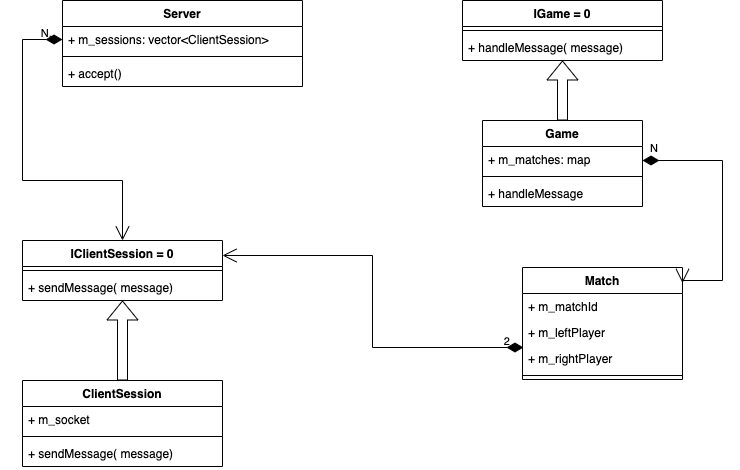

The diagram above was exported from draw.io. Its source (the exported page's mxGraphModel, read from the mxfile embedded in the PNG):
<mxGraphModel dx="1106" dy="952" grid="1" gridSize="10" guides="1" tooltips="1" connect="1" arrows="1" fold="1" page="1" pageScale="1" pageWidth="827" pageHeight="1169" math="0" shadow="0">
  <root>
    <mxCell id="0" />
    <mxCell id="1" parent="0" />
    <mxCell id="FH2a9wOB5nwVptc0xoMO-1" value="IClientSession = 0&#10;" style="swimlane;fontStyle=1;align=center;verticalAlign=top;childLayout=stackLayout;horizontal=1;startSize=26;horizontalStack=0;resizeParent=1;resizeParentMax=0;resizeLast=0;collapsible=1;marginBottom=0;" parent="1" vertex="1">
      <mxGeometry x="120" y="280" width="200" height="60" as="geometry" />
    </mxCell>
    <mxCell id="FH2a9wOB5nwVptc0xoMO-3" value="" style="line;strokeWidth=1;fillColor=none;align=left;verticalAlign=middle;spacingTop=-1;spacingLeft=3;spacingRight=3;rotatable=0;labelPosition=right;points=[];portConstraint=eastwest;" parent="FH2a9wOB5nwVptc0xoMO-1" vertex="1">
      <mxGeometry y="26" width="200" height="8" as="geometry" />
    </mxCell>
    <mxCell id="FH2a9wOB5nwVptc0xoMO-4" value="+ sendMessage( message)" style="text;strokeColor=none;fillColor=none;align=left;verticalAlign=top;spacingLeft=4;spacingRight=4;overflow=hidden;rotatable=0;points=[[0,0.5],[1,0.5]];portConstraint=eastwest;" parent="FH2a9wOB5nwVptc0xoMO-1" vertex="1">
      <mxGeometry y="34" width="200" height="26" as="geometry" />
    </mxCell>
    <mxCell id="FH2a9wOB5nwVptc0xoMO-5" value="IGame = 0" style="swimlane;fontStyle=1;align=center;verticalAlign=top;childLayout=stackLayout;horizontal=1;startSize=26;horizontalStack=0;resizeParent=1;resizeParentMax=0;resizeLast=0;collapsible=1;marginBottom=0;" parent="1" vertex="1">
      <mxGeometry x="560" y="40" width="200" height="60" as="geometry" />
    </mxCell>
    <mxCell id="FH2a9wOB5nwVptc0xoMO-6" value="" style="line;strokeWidth=1;fillColor=none;align=left;verticalAlign=middle;spacingTop=-1;spacingLeft=3;spacingRight=3;rotatable=0;labelPosition=right;points=[];portConstraint=eastwest;" parent="FH2a9wOB5nwVptc0xoMO-5" vertex="1">
      <mxGeometry y="26" width="200" height="8" as="geometry" />
    </mxCell>
    <mxCell id="FH2a9wOB5nwVptc0xoMO-7" value="+ handleMessage( message)" style="text;strokeColor=none;fillColor=none;align=left;verticalAlign=top;spacingLeft=4;spacingRight=4;overflow=hidden;rotatable=0;points=[[0,0.5],[1,0.5]];portConstraint=eastwest;" parent="FH2a9wOB5nwVptc0xoMO-5" vertex="1">
      <mxGeometry y="34" width="200" height="26" as="geometry" />
    </mxCell>
    <mxCell id="FH2a9wOB5nwVptc0xoMO-9" value="ClientSession" style="swimlane;fontStyle=1;align=center;verticalAlign=top;childLayout=stackLayout;horizontal=1;startSize=26;horizontalStack=0;resizeParent=1;resizeParentMax=0;resizeLast=0;collapsible=1;marginBottom=0;" parent="1" vertex="1">
      <mxGeometry x="120" y="420" width="200" height="86" as="geometry" />
    </mxCell>
    <mxCell id="FH2a9wOB5nwVptc0xoMO-11" value="+ m_socket" style="text;strokeColor=none;fillColor=none;align=left;verticalAlign=top;spacingLeft=4;spacingRight=4;overflow=hidden;rotatable=0;points=[[0,0.5],[1,0.5]];portConstraint=eastwest;" parent="FH2a9wOB5nwVptc0xoMO-9" vertex="1">
      <mxGeometry y="26" width="200" height="26" as="geometry" />
    </mxCell>
    <mxCell id="FH2a9wOB5nwVptc0xoMO-10" value="" style="line;strokeWidth=1;fillColor=none;align=left;verticalAlign=middle;spacingTop=-1;spacingLeft=3;spacingRight=3;rotatable=0;labelPosition=right;points=[];portConstraint=eastwest;" parent="FH2a9wOB5nwVptc0xoMO-9" vertex="1">
      <mxGeometry y="52" width="200" height="8" as="geometry" />
    </mxCell>
    <mxCell id="FH2a9wOB5nwVptc0xoMO-36" value="+ sendMessage( message)" style="text;strokeColor=none;fillColor=none;align=left;verticalAlign=top;spacingLeft=4;spacingRight=4;overflow=hidden;rotatable=0;points=[[0,0.5],[1,0.5]];portConstraint=eastwest;" parent="FH2a9wOB5nwVptc0xoMO-9" vertex="1">
      <mxGeometry y="60" width="200" height="26" as="geometry" />
    </mxCell>
    <mxCell id="FH2a9wOB5nwVptc0xoMO-12" value="Server" style="swimlane;fontStyle=1;align=center;verticalAlign=top;childLayout=stackLayout;horizontal=1;startSize=26;horizontalStack=0;resizeParent=1;resizeParentMax=0;resizeLast=0;collapsible=1;marginBottom=0;" parent="1" vertex="1">
      <mxGeometry x="160" y="40" width="240" height="86" as="geometry" />
    </mxCell>
    <mxCell id="FH2a9wOB5nwVptc0xoMO-14" value="+ m_sessions: vector&lt;ClientSession&gt;" style="text;strokeColor=none;fillColor=none;align=left;verticalAlign=top;spacingLeft=4;spacingRight=4;overflow=hidden;rotatable=0;points=[[0,0.5],[1,0.5]];portConstraint=eastwest;" parent="FH2a9wOB5nwVptc0xoMO-12" vertex="1">
      <mxGeometry y="26" width="240" height="26" as="geometry" />
    </mxCell>
    <mxCell id="FH2a9wOB5nwVptc0xoMO-13" value="" style="line;strokeWidth=1;fillColor=none;align=left;verticalAlign=middle;spacingTop=-1;spacingLeft=3;spacingRight=3;rotatable=0;labelPosition=right;points=[];portConstraint=eastwest;" parent="FH2a9wOB5nwVptc0xoMO-12" vertex="1">
      <mxGeometry y="52" width="240" height="8" as="geometry" />
    </mxCell>
    <mxCell id="FH2a9wOB5nwVptc0xoMO-31" value="+ accept()" style="text;strokeColor=none;fillColor=none;align=left;verticalAlign=top;spacingLeft=4;spacingRight=4;overflow=hidden;rotatable=0;points=[[0,0.5],[1,0.5]];portConstraint=eastwest;" parent="FH2a9wOB5nwVptc0xoMO-12" vertex="1">
      <mxGeometry y="60" width="240" height="26" as="geometry" />
    </mxCell>
    <mxCell id="FH2a9wOB5nwVptc0xoMO-15" value="Match" style="swimlane;fontStyle=1;align=center;verticalAlign=top;childLayout=stackLayout;horizontal=1;startSize=26;horizontalStack=0;resizeParent=1;resizeParentMax=0;resizeLast=0;collapsible=1;marginBottom=0;" parent="1" vertex="1">
      <mxGeometry x="620" y="307" width="160" height="112" as="geometry" />
    </mxCell>
    <mxCell id="FH2a9wOB5nwVptc0xoMO-16" value="+ m_matchId" style="text;strokeColor=none;fillColor=none;align=left;verticalAlign=top;spacingLeft=4;spacingRight=4;overflow=hidden;rotatable=0;points=[[0,0.5],[1,0.5]];portConstraint=eastwest;" parent="FH2a9wOB5nwVptc0xoMO-15" vertex="1">
      <mxGeometry y="26" width="160" height="26" as="geometry" />
    </mxCell>
    <mxCell id="FH2a9wOB5nwVptc0xoMO-25" value="+ m_leftPlayer" style="text;strokeColor=none;fillColor=none;align=left;verticalAlign=top;spacingLeft=4;spacingRight=4;overflow=hidden;rotatable=0;points=[[0,0.5],[1,0.5]];portConstraint=eastwest;" parent="FH2a9wOB5nwVptc0xoMO-15" vertex="1">
      <mxGeometry y="52" width="160" height="26" as="geometry" />
    </mxCell>
    <mxCell id="FH2a9wOB5nwVptc0xoMO-26" value="+ m_rightPlayer" style="text;strokeColor=none;fillColor=none;align=left;verticalAlign=top;spacingLeft=4;spacingRight=4;overflow=hidden;rotatable=0;points=[[0,0.5],[1,0.5]];portConstraint=eastwest;" parent="FH2a9wOB5nwVptc0xoMO-15" vertex="1">
      <mxGeometry y="78" width="160" height="26" as="geometry" />
    </mxCell>
    <mxCell id="FH2a9wOB5nwVptc0xoMO-17" value="" style="line;strokeWidth=1;fillColor=none;align=left;verticalAlign=middle;spacingTop=-1;spacingLeft=3;spacingRight=3;rotatable=0;labelPosition=right;points=[];portConstraint=eastwest;" parent="FH2a9wOB5nwVptc0xoMO-15" vertex="1">
      <mxGeometry y="104" width="160" height="8" as="geometry" />
    </mxCell>
    <mxCell id="FH2a9wOB5nwVptc0xoMO-27" value="Game" style="swimlane;fontStyle=1;align=center;verticalAlign=top;childLayout=stackLayout;horizontal=1;startSize=26;horizontalStack=0;resizeParent=1;resizeParentMax=0;resizeLast=0;collapsible=1;marginBottom=0;" parent="1" vertex="1">
      <mxGeometry x="580" y="160" width="160" height="86" as="geometry" />
    </mxCell>
    <mxCell id="FH2a9wOB5nwVptc0xoMO-28" value="+ m_matches: map" style="text;strokeColor=none;fillColor=none;align=left;verticalAlign=top;spacingLeft=4;spacingRight=4;overflow=hidden;rotatable=0;points=[[0,0.5],[1,0.5]];portConstraint=eastwest;" parent="FH2a9wOB5nwVptc0xoMO-27" vertex="1">
      <mxGeometry y="26" width="160" height="26" as="geometry" />
    </mxCell>
    <mxCell id="FH2a9wOB5nwVptc0xoMO-29" value="" style="line;strokeWidth=1;fillColor=none;align=left;verticalAlign=middle;spacingTop=-1;spacingLeft=3;spacingRight=3;rotatable=0;labelPosition=right;points=[];portConstraint=eastwest;" parent="FH2a9wOB5nwVptc0xoMO-27" vertex="1">
      <mxGeometry y="52" width="160" height="8" as="geometry" />
    </mxCell>
    <mxCell id="FH2a9wOB5nwVptc0xoMO-30" value="+ handleMessage" style="text;strokeColor=none;fillColor=none;align=left;verticalAlign=top;spacingLeft=4;spacingRight=4;overflow=hidden;rotatable=0;points=[[0,0.5],[1,0.5]];portConstraint=eastwest;" parent="FH2a9wOB5nwVptc0xoMO-27" vertex="1">
      <mxGeometry y="60" width="160" height="26" as="geometry" />
    </mxCell>
    <mxCell id="FH2a9wOB5nwVptc0xoMO-32" value="&amp;nbsp; N" style="endArrow=open;html=1;endSize=12;startArrow=diamondThin;startSize=14;startFill=1;edgeStyle=orthogonalEdgeStyle;align=left;verticalAlign=bottom;rounded=0;entryX=1;entryY=0.138;entryDx=0;entryDy=0;entryPerimeter=0;" parent="1" target="FH2a9wOB5nwVptc0xoMO-15" edge="1">
      <mxGeometry x="-1" y="3" relative="1" as="geometry">
        <mxPoint x="740" y="200" as="sourcePoint" />
        <mxPoint x="860" y="320" as="targetPoint" />
        <Array as="points">
          <mxPoint x="820" y="200" />
          <mxPoint x="820" y="320" />
        </Array>
      </mxGeometry>
    </mxCell>
    <mxCell id="FH2a9wOB5nwVptc0xoMO-42" value="" style="shape=flexArrow;endArrow=classic;html=1;rounded=0;exitX=0.5;exitY=0;exitDx=0;exitDy=0;entryX=0.5;entryY=1;entryDx=0;entryDy=0;entryPerimeter=0;" parent="1" source="FH2a9wOB5nwVptc0xoMO-27" target="FH2a9wOB5nwVptc0xoMO-7" edge="1">
      <mxGeometry width="50" height="50" relative="1" as="geometry">
        <mxPoint x="860" y="170" as="sourcePoint" />
        <mxPoint x="910" y="120" as="targetPoint" />
      </mxGeometry>
    </mxCell>
    <mxCell id="FH2a9wOB5nwVptc0xoMO-43" value="" style="shape=flexArrow;endArrow=classic;html=1;rounded=0;exitX=0.5;exitY=0;exitDx=0;exitDy=0;entryX=0.5;entryY=1;entryDx=0;entryDy=0;entryPerimeter=0;" parent="1" source="FH2a9wOB5nwVptc0xoMO-9" target="FH2a9wOB5nwVptc0xoMO-4" edge="1">
      <mxGeometry width="50" height="50" relative="1" as="geometry">
        <mxPoint x="190" y="400" as="sourcePoint" />
        <mxPoint x="240" y="350" as="targetPoint" />
      </mxGeometry>
    </mxCell>
    <mxCell id="9jwZD84R3mkJwziKPOir-2" value="&lt;blockquote style=&quot;margin: 0px 0px 0px 40px ; border: none ; padding: 0px&quot;&gt;N.&amp;nbsp; &amp;nbsp;&lt;/blockquote&gt;" style="endArrow=open;html=1;endSize=12;startArrow=diamondThin;startSize=14;startFill=1;edgeStyle=orthogonalEdgeStyle;align=right;verticalAlign=bottom;rounded=0;exitX=0;exitY=0.5;exitDx=0;exitDy=0;entryX=0.5;entryY=0;entryDx=0;entryDy=0;labelBackgroundColor=none;" edge="1" parent="1" source="FH2a9wOB5nwVptc0xoMO-14" target="FH2a9wOB5nwVptc0xoMO-1">
      <mxGeometry x="-1" y="3" relative="1" as="geometry">
        <mxPoint x="120" y="70" as="sourcePoint" />
        <mxPoint x="270" y="180" as="targetPoint" />
        <Array as="points">
          <mxPoint x="120" y="79" />
          <mxPoint x="120" y="220" />
          <mxPoint x="220" y="220" />
        </Array>
      </mxGeometry>
    </mxCell>
    <mxCell id="9jwZD84R3mkJwziKPOir-3" value="2&amp;nbsp; &amp;nbsp;&amp;nbsp;" style="endArrow=open;html=1;endSize=12;startArrow=diamondThin;startSize=14;startFill=1;edgeStyle=orthogonalEdgeStyle;align=right;verticalAlign=bottom;rounded=0;labelBackgroundColor=none;entryX=1;entryY=0.25;entryDx=0;entryDy=0;exitX=0.006;exitY=0.077;exitDx=0;exitDy=0;exitPerimeter=0;" edge="1" parent="1" source="FH2a9wOB5nwVptc0xoMO-26" target="FH2a9wOB5nwVptc0xoMO-1">
      <mxGeometry x="-1" y="3" relative="1" as="geometry">
        <mxPoint x="560" y="374" as="sourcePoint" />
        <mxPoint x="680" y="590" as="targetPoint" />
      </mxGeometry>
    </mxCell>
  </root>
</mxGraphModel>